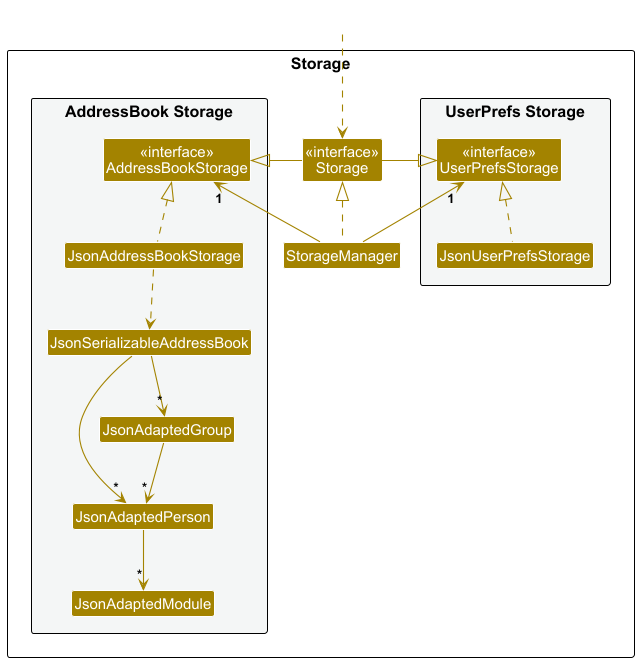

The diagram above was rendered by PlantUML. Its source (embedded in the PNG):
@startuml
!include style.puml
skinparam arrowThickness 1.1
skinparam arrowColor STORAGE_COLOR
skinparam classBackgroundColor STORAGE_COLOR

package Storage as StoragePackage {

package "UserPrefs Storage" #F4F6F6{
Class "<<interface>>\nUserPrefsStorage" as UserPrefsStorage
Class JsonUserPrefsStorage
}

Class "<<interface>>\nStorage" as Storage
Class StorageManager

package "AddressBook Storage" #F4F6F6{
Class "<<interface>>\nAddressBookStorage" as AddressBookStorage
Class JsonAddressBookStorage
Class JsonSerializableAddressBook
Class JsonAdaptedPerson
Class JsonAdaptedModule
Class JsonAdaptedGroup
}

}

Class HiddenOutside #FFFFFF
HiddenOutside ..> Storage

StorageManager .up.|> Storage
StorageManager -up-> "1" UserPrefsStorage
StorageManager -up-> "1" AddressBookStorage

Storage -left-|> UserPrefsStorage
Storage -right-|> AddressBookStorage

JsonUserPrefsStorage .up.|> UserPrefsStorage
JsonAddressBookStorage .up.|> AddressBookStorage
JsonAddressBookStorage ..> JsonSerializableAddressBook
JsonSerializableAddressBook --> "*" JsonAdaptedPerson
JsonSerializableAddressBook --> "*" JsonAdaptedGroup
JsonAdaptedPerson --> "*" JsonAdaptedModule
JsonAdaptedGroup --> "*" JsonAdaptedPerson

@enduml